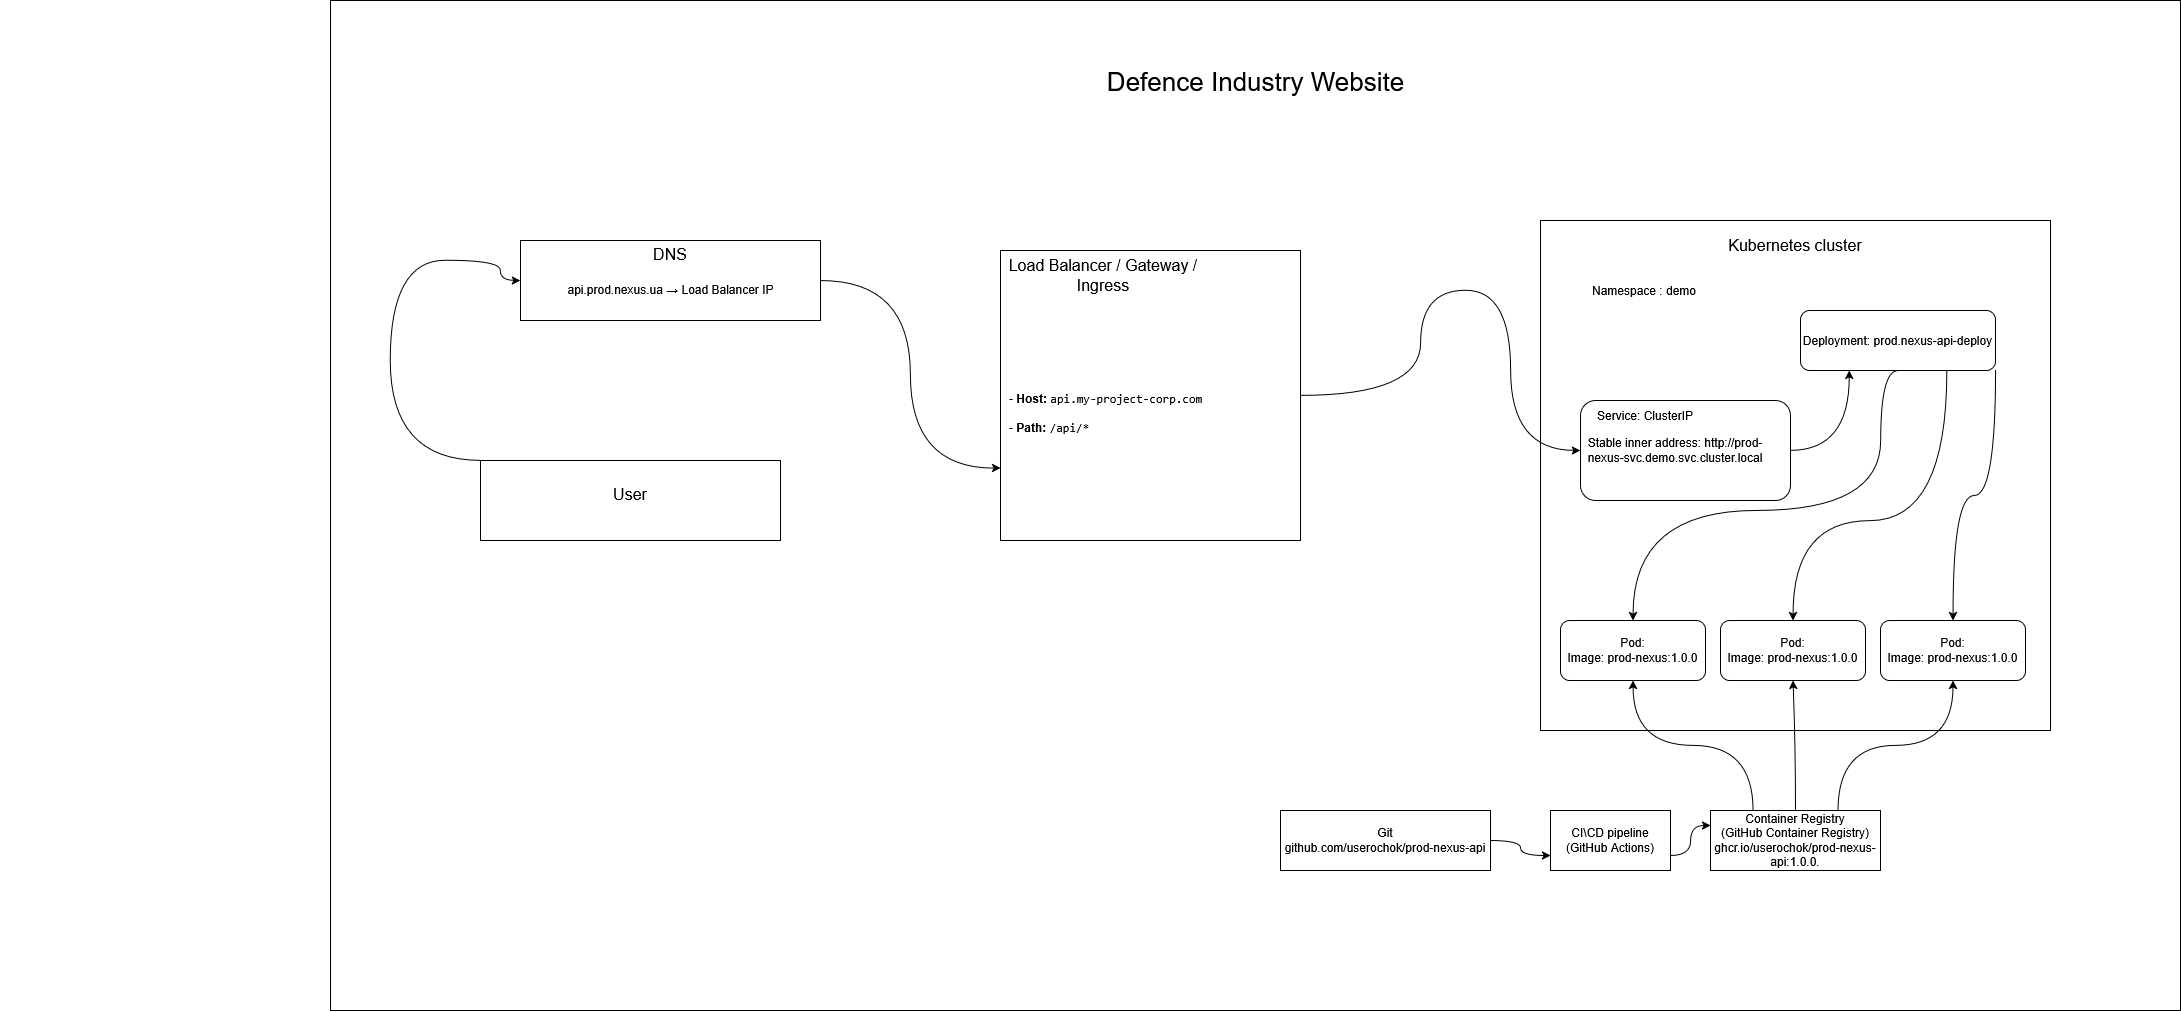

The diagram above was exported from draw.io. Its source (the exported page's mxGraphModel, read from the mxfile embedded in the PNG):
<mxGraphModel dx="3747" dy="1771" grid="1" gridSize="10" guides="1" tooltips="1" connect="1" arrows="1" fold="1" page="1" pageScale="1" pageWidth="850" pageHeight="1100" math="0" shadow="0">
  <root>
    <mxCell id="0" />
    <mxCell id="1" parent="0" />
    <mxCell id="NhSVjwohdWrjtckzjBSp-22" connectable="0" parent="1" style="group" value="" vertex="1">
      <mxGeometry height="1010" width="2180" x="-160" y="50" as="geometry" />
    </mxCell>
    <mxCell id="NhSVjwohdWrjtckzjBSp-20" parent="NhSVjwohdWrjtckzjBSp-22" style="rounded=0;whiteSpace=wrap;html=1;" value="" vertex="1">
      <mxGeometry height="1010" width="1850" x="330" as="geometry" />
    </mxCell>
    <mxCell id="NhSVjwohdWrjtckzjBSp-21" parent="NhSVjwohdWrjtckzjBSp-22" style="text;html=1;whiteSpace=wrap;strokeColor=none;fillColor=none;align=center;verticalAlign=middle;rounded=0;fontSize=26;" value="Defence Industry Website" vertex="1">
      <mxGeometry height="75.2127659574468" width="708.5" x="900.75" y="42.97872340425532" as="geometry" />
    </mxCell>
    <mxCell id="NhSVjwohdWrjtckzjBSp-8" connectable="0" parent="NhSVjwohdWrjtckzjBSp-22" style="group" value="" vertex="1">
      <mxGeometry height="80" width="300" x="480" y="460" as="geometry" />
    </mxCell>
    <mxCell id="NhSVjwohdWrjtckzjBSp-6" parent="NhSVjwohdWrjtckzjBSp-8" style="rounded=0;whiteSpace=wrap;html=1;movable=0;resizable=0;rotatable=0;deletable=0;editable=0;locked=1;connectable=0;" value="" vertex="1">
      <mxGeometry height="80" width="300" as="geometry" />
    </mxCell>
    <mxCell id="NhSVjwohdWrjtckzjBSp-7" parent="NhSVjwohdWrjtckzjBSp-8" style="text;html=1;whiteSpace=wrap;strokeColor=none;fillColor=none;align=center;verticalAlign=middle;rounded=0;fontSize=16;" value="&lt;div&gt;User&lt;/div&gt;" vertex="1">
      <mxGeometry height="8.275862068965518" width="60" x="120" y="29.99862068965517" as="geometry" />
    </mxCell>
    <mxCell id="NhSVjwohdWrjtckzjBSp-9" connectable="0" parent="1" style="group" value="" vertex="1">
      <mxGeometry height="80" width="300" x="360" y="290" as="geometry" />
    </mxCell>
    <mxCell id="NhSVjwohdWrjtckzjBSp-10" parent="NhSVjwohdWrjtckzjBSp-9" style="rounded=0;whiteSpace=wrap;html=1;" value="" vertex="1">
      <mxGeometry height="80" width="300" as="geometry" />
    </mxCell>
    <mxCell id="NhSVjwohdWrjtckzjBSp-11" parent="NhSVjwohdWrjtckzjBSp-9" style="text;html=1;whiteSpace=wrap;strokeColor=none;fillColor=none;align=center;verticalAlign=middle;rounded=0;fontSize=16;" value="DNS" vertex="1">
      <mxGeometry height="8.275862068965518" width="60" x="120" y="9.998620689655173" as="geometry" />
    </mxCell>
    <mxCell id="NhSVjwohdWrjtckzjBSp-23" parent="NhSVjwohdWrjtckzjBSp-9" style="text;html=1;whiteSpace=wrap;strokeColor=none;fillColor=none;align=center;verticalAlign=middle;rounded=0;" value="api.prod.nexus.ua →&amp;nbsp;Load Balancer IP" vertex="1">
      <mxGeometry height="18.461538461538463" width="255" x="22.5" y="40.00153846153846" as="geometry" />
    </mxCell>
    <mxCell id="NhSVjwohdWrjtckzjBSp-12" connectable="0" parent="1" style="group" value="" vertex="1">
      <mxGeometry height="290" width="300" x="840" y="300" as="geometry" />
    </mxCell>
    <mxCell id="NhSVjwohdWrjtckzjBSp-13" parent="NhSVjwohdWrjtckzjBSp-12" style="rounded=0;whiteSpace=wrap;html=1;" value="" vertex="1">
      <mxGeometry height="290" width="300" as="geometry" />
    </mxCell>
    <mxCell id="NhSVjwohdWrjtckzjBSp-14" parent="NhSVjwohdWrjtckzjBSp-12" style="text;html=1;whiteSpace=wrap;strokeColor=none;fillColor=none;align=center;verticalAlign=middle;rounded=0;fontSize=16;" value="Load Balancer / Gateway / Ingress" vertex="1">
      <mxGeometry height="30" width="220" x="-6.666666666666666" y="10" as="geometry" />
    </mxCell>
    <mxCell id="NhSVjwohdWrjtckzjBSp-24" parent="NhSVjwohdWrjtckzjBSp-12" style="text;html=1;whiteSpace=wrap;strokeColor=none;fillColor=none;align=left;verticalAlign=middle;rounded=0;" value="&lt;div&gt;- &lt;b&gt;Host:&lt;/b&gt; &lt;code&gt;api.my-project-corp.com&lt;/code&gt;&lt;/div&gt;&lt;div&gt;&lt;code&gt;&lt;br&gt;&lt;/code&gt;&lt;/div&gt;&lt;div&gt;- &lt;b&gt;Path:&lt;/b&gt; &lt;code&gt;/api/*&lt;/code&gt;&lt;/div&gt;&lt;div&gt;&lt;code&gt;&amp;nbsp;&lt;/code&gt;&lt;/div&gt;" vertex="1">
      <mxGeometry height="220" width="273.33" x="6.67" y="60" as="geometry" />
    </mxCell>
    <mxCell id="NhSVjwohdWrjtckzjBSp-17" connectable="0" parent="1" style="group" value="" vertex="1">
      <mxGeometry height="510" width="510" x="1380" y="270" as="geometry" />
    </mxCell>
    <mxCell id="NhSVjwohdWrjtckzjBSp-18" parent="NhSVjwohdWrjtckzjBSp-17" style="rounded=0;whiteSpace=wrap;html=1;" value="" vertex="1">
      <mxGeometry height="510" width="510" as="geometry" />
    </mxCell>
    <mxCell id="NhSVjwohdWrjtckzjBSp-19" parent="NhSVjwohdWrjtckzjBSp-17" style="text;html=1;whiteSpace=wrap;strokeColor=none;fillColor=none;align=center;verticalAlign=middle;rounded=0;fontSize=16;" value="Kubernetes cluster" vertex="1">
      <mxGeometry height="30" width="190" x="160" y="10" as="geometry" />
    </mxCell>
    <mxCell id="NhSVjwohdWrjtckzjBSp-25" parent="NhSVjwohdWrjtckzjBSp-17" style="text;html=1;whiteSpace=wrap;strokeColor=none;fillColor=none;align=left;verticalAlign=middle;rounded=0;" value="&lt;div&gt;Namespace : demo&lt;/div&gt;" vertex="1">
      <mxGeometry height="40" width="110" x="50" y="50" as="geometry" />
    </mxCell>
    <mxCell id="NhSVjwohdWrjtckzjBSp-53" edge="1" parent="NhSVjwohdWrjtckzjBSp-17" source="NhSVjwohdWrjtckzjBSp-26" style="edgeStyle=orthogonalEdgeStyle;rounded=0;orthogonalLoop=1;jettySize=auto;html=1;exitX=0.5;exitY=1;exitDx=0;exitDy=0;entryX=0.5;entryY=0;entryDx=0;entryDy=0;curved=1;" target="NhSVjwohdWrjtckzjBSp-30">
      <mxGeometry relative="1" as="geometry">
        <Array as="points">
          <mxPoint x="340" y="150" />
          <mxPoint x="340" y="290" />
          <mxPoint x="93" y="290" />
        </Array>
      </mxGeometry>
    </mxCell>
    <mxCell id="NhSVjwohdWrjtckzjBSp-54" edge="1" parent="NhSVjwohdWrjtckzjBSp-17" source="NhSVjwohdWrjtckzjBSp-26" style="edgeStyle=orthogonalEdgeStyle;rounded=0;orthogonalLoop=1;jettySize=auto;html=1;exitX=0.75;exitY=1;exitDx=0;exitDy=0;entryX=0.5;entryY=0;entryDx=0;entryDy=0;curved=1;" target="NhSVjwohdWrjtckzjBSp-44">
      <mxGeometry relative="1" as="geometry">
        <Array as="points">
          <mxPoint x="406" y="300" />
          <mxPoint x="253" y="300" />
        </Array>
      </mxGeometry>
    </mxCell>
    <mxCell id="NhSVjwohdWrjtckzjBSp-55" edge="1" parent="NhSVjwohdWrjtckzjBSp-17" source="NhSVjwohdWrjtckzjBSp-26" style="edgeStyle=orthogonalEdgeStyle;rounded=0;orthogonalLoop=1;jettySize=auto;html=1;exitX=1;exitY=1;exitDx=0;exitDy=0;entryX=0.5;entryY=0;entryDx=0;entryDy=0;curved=1;" target="NhSVjwohdWrjtckzjBSp-45">
      <mxGeometry relative="1" as="geometry" />
    </mxCell>
    <mxCell id="NhSVjwohdWrjtckzjBSp-26" parent="NhSVjwohdWrjtckzjBSp-17" style="rounded=1;whiteSpace=wrap;html=1;" value="Deployment: prod.nexus-api-deploy" vertex="1">
      <mxGeometry height="60" width="195" x="260" y="90" as="geometry" />
    </mxCell>
    <mxCell id="NhSVjwohdWrjtckzjBSp-52" edge="1" parent="NhSVjwohdWrjtckzjBSp-17" source="NhSVjwohdWrjtckzjBSp-27" style="edgeStyle=orthogonalEdgeStyle;rounded=0;orthogonalLoop=1;jettySize=auto;html=1;exitX=1;exitY=0.5;exitDx=0;exitDy=0;entryX=0.25;entryY=1;entryDx=0;entryDy=0;curved=1;" target="NhSVjwohdWrjtckzjBSp-26">
      <mxGeometry relative="1" as="geometry" />
    </mxCell>
    <mxCell id="NhSVjwohdWrjtckzjBSp-27" parent="NhSVjwohdWrjtckzjBSp-17" style="rounded=1;whiteSpace=wrap;html=1;" value="" vertex="1">
      <mxGeometry height="100" width="210" x="40" y="180" as="geometry" />
    </mxCell>
    <mxCell id="NhSVjwohdWrjtckzjBSp-28" parent="NhSVjwohdWrjtckzjBSp-17" style="text;html=1;whiteSpace=wrap;strokeColor=none;fillColor=none;align=center;verticalAlign=middle;rounded=0;" value="Service:&amp;nbsp;ClusterIP" vertex="1">
      <mxGeometry height="30" width="150" x="30" y="180" as="geometry" />
    </mxCell>
    <mxCell id="NhSVjwohdWrjtckzjBSp-29" parent="NhSVjwohdWrjtckzjBSp-17" style="text;html=1;whiteSpace=wrap;strokeColor=none;fillColor=none;align=center;verticalAlign=middle;rounded=0;" value="Stable inner address:&amp;nbsp;http://prod-nexus-svc.demo.svc.cluster.local" vertex="1">
      <mxGeometry height="80" width="210" x="30" y="190" as="geometry" />
    </mxCell>
    <mxCell id="NhSVjwohdWrjtckzjBSp-30" parent="NhSVjwohdWrjtckzjBSp-17" style="rounded=1;whiteSpace=wrap;html=1;" value="&lt;div&gt;Pod:&lt;/div&gt;&lt;div&gt;Image: prod-nexus:1.0.0&lt;/div&gt;" vertex="1">
      <mxGeometry height="60" width="145" x="20" y="400" as="geometry" />
    </mxCell>
    <mxCell id="NhSVjwohdWrjtckzjBSp-44" parent="NhSVjwohdWrjtckzjBSp-17" style="rounded=1;whiteSpace=wrap;html=1;" value="&lt;div&gt;Pod:&lt;/div&gt;&lt;div&gt;Image: prod-nexus:1.0.0&lt;/div&gt;" vertex="1">
      <mxGeometry height="60" width="145" x="180" y="400" as="geometry" />
    </mxCell>
    <mxCell id="NhSVjwohdWrjtckzjBSp-45" parent="NhSVjwohdWrjtckzjBSp-17" style="rounded=1;whiteSpace=wrap;html=1;" value="&lt;div&gt;Pod:&lt;/div&gt;&lt;div&gt;Image: prod-nexus:1.0.0&lt;/div&gt;" vertex="1">
      <mxGeometry height="60" width="145" x="340" y="400" as="geometry" />
    </mxCell>
    <mxCell id="NhSVjwohdWrjtckzjBSp-56" edge="1" parent="1" source="NhSVjwohdWrjtckzjBSp-46" style="edgeStyle=orthogonalEdgeStyle;rounded=0;orthogonalLoop=1;jettySize=auto;html=1;exitX=1;exitY=0.5;exitDx=0;exitDy=0;entryX=0;entryY=0.75;entryDx=0;entryDy=0;curved=1;" target="NhSVjwohdWrjtckzjBSp-47">
      <mxGeometry relative="1" as="geometry" />
    </mxCell>
    <mxCell id="NhSVjwohdWrjtckzjBSp-46" parent="1" style="rounded=0;whiteSpace=wrap;html=1;" value="&lt;div&gt;Git&lt;/div&gt;github.com/userochok/prod-nexus-api" vertex="1">
      <mxGeometry height="60" width="210" x="1120" y="860" as="geometry" />
    </mxCell>
    <mxCell id="NhSVjwohdWrjtckzjBSp-57" edge="1" parent="1" source="NhSVjwohdWrjtckzjBSp-47" style="edgeStyle=orthogonalEdgeStyle;rounded=0;orthogonalLoop=1;jettySize=auto;html=1;exitX=1;exitY=0.75;exitDx=0;exitDy=0;entryX=0;entryY=0.25;entryDx=0;entryDy=0;curved=1;" target="NhSVjwohdWrjtckzjBSp-48">
      <mxGeometry relative="1" as="geometry" />
    </mxCell>
    <mxCell id="NhSVjwohdWrjtckzjBSp-47" parent="1" style="rounded=0;whiteSpace=wrap;html=1;" value="&lt;div&gt;CI\CD pipeline&lt;/div&gt;&lt;div&gt;(GitHub Actions)&lt;/div&gt;" vertex="1">
      <mxGeometry height="60" width="120" x="1390" y="860" as="geometry" />
    </mxCell>
    <mxCell id="NhSVjwohdWrjtckzjBSp-58" edge="1" parent="1" source="NhSVjwohdWrjtckzjBSp-48" style="edgeStyle=orthogonalEdgeStyle;rounded=0;orthogonalLoop=1;jettySize=auto;html=1;exitX=0.25;exitY=0;exitDx=0;exitDy=0;entryX=0.5;entryY=1;entryDx=0;entryDy=0;curved=1;" target="NhSVjwohdWrjtckzjBSp-30">
      <mxGeometry relative="1" as="geometry" />
    </mxCell>
    <mxCell id="NhSVjwohdWrjtckzjBSp-59" edge="1" parent="1" source="NhSVjwohdWrjtckzjBSp-48" style="edgeStyle=orthogonalEdgeStyle;rounded=0;orthogonalLoop=1;jettySize=auto;html=1;exitX=0.5;exitY=0;exitDx=0;exitDy=0;entryX=0.5;entryY=1;entryDx=0;entryDy=0;curved=1;" target="NhSVjwohdWrjtckzjBSp-44">
      <mxGeometry relative="1" as="geometry" />
    </mxCell>
    <mxCell id="NhSVjwohdWrjtckzjBSp-60" edge="1" parent="1" source="NhSVjwohdWrjtckzjBSp-48" style="edgeStyle=orthogonalEdgeStyle;rounded=0;orthogonalLoop=1;jettySize=auto;html=1;exitX=0.75;exitY=0;exitDx=0;exitDy=0;entryX=0.5;entryY=1;entryDx=0;entryDy=0;curved=1;" target="NhSVjwohdWrjtckzjBSp-45">
      <mxGeometry relative="1" as="geometry" />
    </mxCell>
    <mxCell id="NhSVjwohdWrjtckzjBSp-48" parent="1" style="rounded=0;whiteSpace=wrap;html=1;" value="&lt;div&gt;Container Registry&lt;/div&gt;&lt;div&gt;(GitHub Container Registry)&lt;/div&gt;&lt;div&gt;ghcr.io/userochok/prod-nexus-api:1.0.0.&lt;/div&gt;" vertex="1">
      <mxGeometry height="60" width="170" x="1550" y="860" as="geometry" />
    </mxCell>
    <mxCell id="NhSVjwohdWrjtckzjBSp-49" edge="1" parent="1" style="endArrow=classic;html=1;rounded=0;entryX=0;entryY=0.5;entryDx=0;entryDy=0;edgeStyle=orthogonalEdgeStyle;curved=1;" target="NhSVjwohdWrjtckzjBSp-10" value="">
      <mxGeometry height="50" relative="1" width="50" as="geometry">
        <Array as="points">
          <mxPoint x="230" y="310" />
          <mxPoint x="340" y="310" />
          <mxPoint x="340" y="330" />
        </Array>
        <mxPoint x="320" y="510" as="sourcePoint" />
        <mxPoint x="270" y="490" as="targetPoint" />
      </mxGeometry>
    </mxCell>
    <mxCell id="NhSVjwohdWrjtckzjBSp-50" edge="1" parent="1" source="NhSVjwohdWrjtckzjBSp-10" style="edgeStyle=orthogonalEdgeStyle;rounded=0;orthogonalLoop=1;jettySize=auto;html=1;exitX=1;exitY=0.5;exitDx=0;exitDy=0;entryX=0;entryY=0.75;entryDx=0;entryDy=0;curved=1;" target="NhSVjwohdWrjtckzjBSp-13">
      <mxGeometry relative="1" as="geometry" />
    </mxCell>
    <mxCell id="NhSVjwohdWrjtckzjBSp-51" edge="1" parent="1" source="NhSVjwohdWrjtckzjBSp-13" style="edgeStyle=orthogonalEdgeStyle;rounded=0;orthogonalLoop=1;jettySize=auto;html=1;exitX=1;exitY=0.5;exitDx=0;exitDy=0;curved=1;entryX=0;entryY=0.5;entryDx=0;entryDy=0;" target="NhSVjwohdWrjtckzjBSp-27">
      <mxGeometry relative="1" as="geometry">
        <Array as="points">
          <mxPoint x="1260" y="445" />
          <mxPoint x="1260" y="340" />
          <mxPoint x="1350" y="340" />
          <mxPoint x="1350" y="500" />
        </Array>
      </mxGeometry>
    </mxCell>
  </root>
</mxGraphModel>